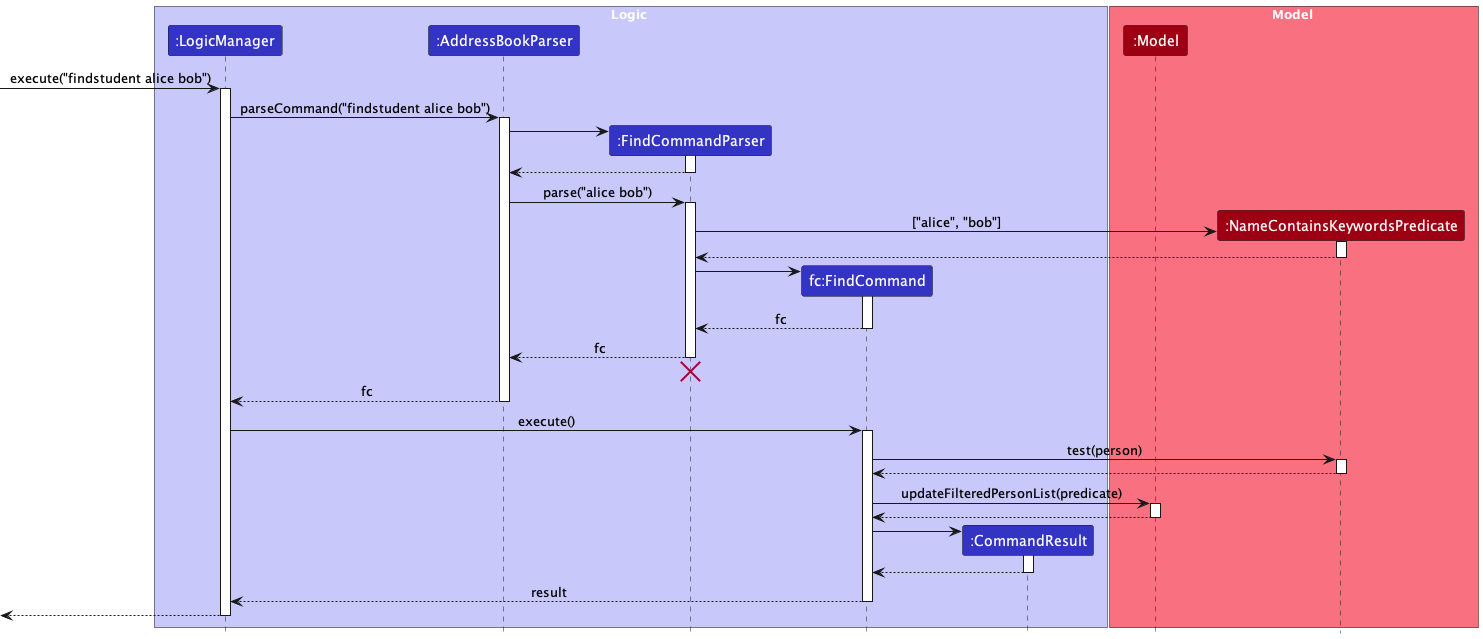

The diagram above was rendered by PlantUML. Its source (embedded in the PNG):
@startuml
!include style.puml
skinparam ArrowFontStyle plain

box Logic LOGIC_COLOR_T1
participant ":LogicManager" as LogicManager LOGIC_COLOR
participant ":AddressBookParser" as AddressBookParser LOGIC_COLOR
participant ":FindCommandParser" as FindCommandParser LOGIC_COLOR
participant "fc:FindCommand" as FindCommand LOGIC_COLOR
participant ":CommandResult" as CommandResult LOGIC_COLOR
end box

box Model MODEL_COLOR_T1
participant ":Model" as Model MODEL_COLOR
participant ":NameContainsKeywordsPredicate" as NamePredicate MODEL_COLOR
end box

[-> LogicManager : execute("findstudent alice bob")
activate LogicManager

LogicManager -> AddressBookParser : parseCommand("findstudent alice bob")
activate AddressBookParser

create FindCommandParser
AddressBookParser -> FindCommandParser
activate FindCommandParser

FindCommandParser --> AddressBookParser
deactivate FindCommandParser

AddressBookParser -> FindCommandParser : parse("alice bob")
activate FindCommandParser

create NamePredicate
FindCommandParser -> NamePredicate : ["alice", "bob"]
activate NamePredicate

NamePredicate --> FindCommandParser
deactivate NamePredicate

create FindCommand
FindCommandParser -> FindCommand
activate FindCommand

FindCommand --> FindCommandParser : fc
deactivate FindCommand

FindCommandParser --> AddressBookParser : fc
deactivate FindCommandParser
'Hidden arrow to position the destroy marker below the end of the activation bar.
FindCommandParser -[hidden]-> AddressBookParser
destroy FindCommandParser

AddressBookParser --> LogicManager : fc
deactivate AddressBookParser

LogicManager -> FindCommand : execute()
activate FindCommand

FindCommand -> NamePredicate : test(person)
activate NamePredicate

NamePredicate --> FindCommand
deactivate NamePredicate

FindCommand -> Model : updateFilteredPersonList(predicate)
activate Model

Model --> FindCommand
deactivate Model

create CommandResult
FindCommand -> CommandResult
activate CommandResult

CommandResult --> FindCommand
deactivate CommandResult

FindCommand --> LogicManager : result
deactivate FindCommand

[<--LogicManager
deactivate LogicManager
@enduml